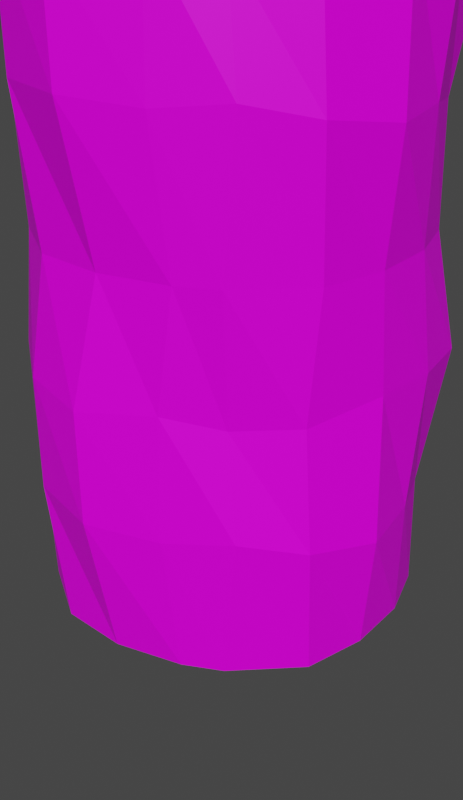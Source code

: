 # Source: Tora.blend  (saved by Blender 2.90.8; exported with 4.5.12 LTS)
import bpy
from mathutils import Matrix  # noqa: F401  (used for matrix-valued properties, if any)

bpy.ops.wm.read_factory_settings(use_empty=True)
scene = bpy.context.scene
scene.name = 'Scene'

# ---- collections
col_collection = bpy.data.collections.new('Collection'); scene.collection.children.link(col_collection)

# ---- images (referenced by path relative to the original .blend; pixels are not part of the script)
import os
ASSET_DIR = os.environ.get("B2B_ASSET_DIR", "")  # directory of the original .blend (textures are referenced by path, not embedded)
HERE = os.path.dirname(os.path.abspath(__file__))  # packed textures are extracted next to this script under _unpacked/

def load_image(name, relpath, width, height, colorspace="sRGB"):
    """Load a texture the original file referenced (path relative to the .blend, or extracted next to this script)."""
    p = next((c for c in (os.path.join(HERE, relpath), os.path.join(ASSET_DIR, relpath)) if relpath and os.path.exists(c)), "")
    if p:
        img = bpy.data.images.load(p, check_existing=True)
        img.name = name
    else:  # same state as the original file: an image datablock whose file is absent (Cycles renders it pink)
        img = bpy.data.images.new(name, width, height)
        img.source = "FILE"
        img.filepath = "//" + (relpath or name)
    img.colorspace_settings.name = colorspace
    return img
img_atlas_texturas = load_image('Atlas_texturas', '', 1024, 1024, 'sRGB')

# ---- materials (node trees are filled in below, after node groups)
mat_bake = bpy.data.materials.new('Bake')
mat_bake.use_transparent_shadow = False

# ---- material node trees
mat_bake.use_nodes = True; mat_bake.node_tree.nodes.clear()
_N = mat_bake.node_tree.nodes; _L = mat_bake.node_tree.links
n0 = _N.new('ShaderNodeOutputMaterial'); n0.name = 'Material Output'; n0.location = (300, 300)
n1 = _N.new('ShaderNodeBsdfPrincipled'); n1.name = 'Principled BSDF'; n1.location = (10, 300)
n1.distribution = 'GGX'
n1.subsurface_method = 'BURLEY'
n1.inputs[3].default_value = 1.45
n1.inputs[13].default_value = 0.1636
n1.inputs[27].default_value = (0.0, 0.0, 0.0, 1.0)
n1.inputs[28].default_value = 1.0
n2 = _N.new('ShaderNodeTexImage'); n2.name = 'Image Texture'; n2.location = (-297, 303)
n2.image = img_atlas_texturas
_L.new(n1.outputs[0], n0.inputs[0])
_L.new(n2.outputs[0], n1.inputs[0])
n0.is_active_output = True

# ---- world
world_world = bpy.data.worlds.new('World'); scene.world = world_world
world_world.use_nodes = True; world_world.node_tree.nodes.clear()
_N = world_world.node_tree.nodes; _L = world_world.node_tree.links
n0 = _N.new('ShaderNodeOutputWorld'); n0.name = 'World Output'; n0.location = (300, 300)
n1 = _N.new('ShaderNodeBackground'); n1.name = 'Background'; n1.location = (10, 300)
n1.inputs[0].default_value = (0.05088, 0.05088, 0.05088, 1.0)
_L.new(n1.outputs[0], n0.inputs[0])
n0.is_active_output = True
world_world.color = (0.05088, 0.05088, 0.05088)
world_world.use_sun_shadow = False
world_world.sun_shadow_jitter_overblur = 0.0

# ---- meshes
me_cylinder_032 = bpy.data.meshes.new('Cylinder.032')
me_cylinder_032.from_pydata([(-0.01671, 1.043, 0.9811), (0.8524, 0.4562, 0.9811), (0.8742, -0.4965, 0.9811), (0.03433, -0.9715, 0.9811), (-0.9199, -0.4991, 0.9811), (-0.8598, 0.5002, 0.9811), (0.6608, 0.7697, 0.9811), (0.2933, 0.8892, 0.9811), (-0.07135, 0.9111, -0.3639), (0.07094, 0.9992, 0.4067), (0.9146, 0.5799, 0.3486), (0.8321, 0.4725, -0.3932), (0.9567, -0.1698, 0.9811), (0.9484, 0.1661, 0.9811), (0.8242, -0.513, 0.3124), (0.8886, -0.5422, -0.3076), (0.3851, -0.8816, 0.9811), (0.5769, -0.783, 0.9811), (-0.04782, -1.079, 0.334), (-0.02184, -1.091, -0.2443), (-0.652, -0.7426, 0.9811), (-0.3227, -0.9541, 0.9811), (-0.946, -0.4189, 0.3338), (-0.9261, -0.4323, -0.2913), (-0.9669, 0.186, 0.9811), (-0.9897, -0.1278, 0.9811), (-0.8107, 0.5519, 0.2858), (-0.8449, 0.5019, -0.2898), (-0.369, 0.8884, 0.9811), (-0.6011, 0.7555, 0.9811), (-0.6617, 0.6642, -0.3206), (-0.4062, 0.8495, -0.3479), (-0.6481, 0.7649, 0.3479), (-0.3046, 0.9497, 0.3947), (-1.027, -0.0966, -0.2768), (-0.9565, 0.2186, -0.3338), (-1.048, -0.055, 0.2815), (-0.926, 0.2418, 0.2944), (-0.4258, -0.9773, -0.2483), (-0.7468, -0.7077, -0.25), (-0.3942, -1.007, 0.3713), (-0.7731, -0.7078, 0.3509), (0.6424, -0.7765, -0.2416), (0.3331, -0.9441, -0.2752), (0.5538, -0.7279, 0.2973), (0.3153, -0.9164, 0.3657), (0.9729, 0.1416, -0.3421), (1.029, -0.2006, -0.3574), (0.9868, 0.2287, 0.3604), (0.9741, -0.1397, 0.379), (0.2252, 0.8956, -0.3736), (0.5453, 0.6978, -0.3388), (0.4529, 0.8895, 0.4074), (0.6703, 0.8057, 0.3675), (0.6608, 0.7697, -0.9975), (0.8524, 0.4562, -0.9975), (0.9567, -0.1698, -0.9975), (0.8742, -0.4965, -0.9975), (0.3852, -0.8816, -0.9975), (0.03433, -0.9715, -0.9975), (-0.652, -0.7426, -0.9975), (-0.9199, -0.4991, -0.9975), (-0.9669, 0.186, -0.9975), (0.9484, 0.1661, -0.9975), (0.5769, -0.783, -0.9975), (-0.3227, -0.9541, -0.9975), (-0.01671, 1.043, -0.9975), (-0.8598, 0.5002, -0.9975), (0.2933, 0.8892, -0.9975), (-0.9897, -0.1278, -0.9975), (-0.369, 0.8884, -0.9975), (-0.6011, 0.7555, -0.9975)], [], [(53, 6, 1, 10), (49, 12, 2, 14), (45, 16, 3, 18), (41, 20, 4, 22), (37, 24, 5, 26), (33, 28, 0, 9), (70, 31, 8, 66), (31, 33, 9, 8), (67, 27, 30, 71), (71, 30, 31, 70), (27, 26, 32, 30), (30, 32, 33, 31), (26, 5, 29, 32), (32, 29, 28, 33), (62, 35, 27, 67), (35, 37, 26, 27), (61, 23, 34, 69), (69, 34, 35, 62), (23, 22, 36, 34), (34, 36, 37, 35), (22, 4, 25, 36), (36, 25, 24, 37), (60, 39, 23, 61), (39, 41, 22, 23), (59, 19, 38, 65), (65, 38, 39, 60), (19, 18, 40, 38), (38, 40, 41, 39), (18, 3, 21, 40), (40, 21, 20, 41), (58, 43, 19, 59), (43, 45, 18, 19), (57, 15, 42, 64), (64, 42, 43, 58), (15, 14, 44, 42), (42, 44, 45, 43), (14, 2, 17, 44), (44, 17, 16, 45), (56, 47, 15, 57), (47, 49, 14, 15), (55, 11, 46, 63), (63, 46, 47, 56), (11, 10, 48, 46), (46, 48, 49, 47), (10, 1, 13, 48), (48, 13, 12, 49), (54, 51, 11, 55), (51, 53, 10, 11), (66, 8, 50, 68), (68, 50, 51, 54), (8, 9, 52, 50), (50, 52, 53, 51), (9, 0, 7, 52), (52, 7, 6, 53), (7, 0, 28, 29, 5, 24, 25, 4, 20, 21, 3, 16, 17, 2, 12, 13, 1, 6), (54, 55, 63, 56, 57, 64, 58, 59, 65, 60, 61, 69, 62, 67, 71, 70, 66, 68)])
_uv = me_cylinder_032.uv_layers.new(name='UVMap')
_uv.uv.foreach_set('vector', [0.458, 0.05874, 0.458, 0.07689, 0.452, 0.07689, 0.452, 0.05874, 0.4399, 0.05874, 0.4399, 0.07689, 0.4338, 0.07689, 0.4338, 0.05874, 0.4217, 0.05874, 0.4217, 0.07689, 0.4157, 0.07689, 0.4157, 0.05874, 0.4036, 0.05874, 0.4036, 0.07689, 0.3975, 0.07689, 0.3975, 0.05874, 0.3854, 0.05874, 0.3854, 0.07689, 0.3794, 0.07689, 0.3794, 0.05874, 0.3673, 0.05874, 0.3673, 0.07689, 0.3612, 0.07689, 0.3612, 0.05874, 0.3673, 0.02243, 0.3673, 0.04059, 0.3612, 0.04059, 0.3612, 0.02243, 0.3673, 0.04059, 0.3673, 0.05874, 0.3612, 0.05874, 0.3612, 0.04059, 0.3794, 0.02243, 0.3794, 0.04059, 0.3733, 0.04059, 0.3733, 0.02243, 0.3733, 0.02243, 0.3733, 0.04059, 0.3673, 0.04059, 0.3673, 0.02243, 0.3794, 0.04059, 0.3794, 0.05874, 0.3733, 0.05874, 0.3733, 0.04059, 0.3733, 0.04059, 0.3733, 0.05874, 0.3673, 0.05874, 0.3673, 0.04059, 0.3794, 0.05874, 0.3794, 0.07689, 0.3733, 0.07689, 0.3733, 0.05874, 0.3733, 0.05874, 0.3733, 0.07689, 0.3673, 0.07689, 0.3673, 0.05874, 0.3854, 0.02243, 0.3854, 0.04059, 0.3794, 0.04059, 0.3794, 0.02243, 0.3854, 0.04059, 0.3854, 0.05874, 0.3794, 0.05874, 0.3794, 0.04059, 0.3975, 0.02243, 0.3975, 0.04059, 0.3915, 0.04059, 0.3915, 0.02243, 0.3915, 0.02243, 0.3915, 0.04059, 0.3854, 0.04059, 0.3854, 0.02243, 0.3975, 0.04059, 0.3975, 0.05874, 0.3915, 0.05874, 0.3915, 0.04059, 0.3915, 0.04059, 0.3915, 0.05874, 0.3854, 0.05874, 0.3854, 0.04059, 0.3975, 0.05874, 0.3975, 0.07689, 0.3915, 0.07689, 0.3915, 0.05874, 0.3915, 0.05874, 0.3915, 0.07689, 0.3854, 0.07689, 0.3854, 0.05874, 0.4036, 0.02243, 0.4036, 0.04059, 0.3975, 0.04059, 0.3975, 0.02243, 0.4036, 0.04059, 0.4036, 0.05874, 0.3975, 0.05874, 0.3975, 0.04059, 0.4157, 0.02243, 0.4157, 0.04059, 0.4096, 0.04059, 0.4096, 0.02243, 0.4096, 0.02243, 0.4096, 0.04059, 0.4036, 0.04059, 0.4036, 0.02243, 0.4157, 0.04059, 0.4157, 0.05874, 0.4096, 0.05874, 0.4096, 0.04059, 0.4096, 0.04059, 0.4096, 0.05874, 0.4036, 0.05874, 0.4036, 0.04059, 0.4157, 0.05874, 0.4157, 0.07689, 0.4096, 0.07689, 0.4096, 0.05874, 0.4096, 0.05874, 0.4096, 0.07689, 0.4036, 0.07689, 0.4036, 0.05874, 0.4217, 0.02243, 0.4217, 0.04059, 0.4157, 0.04059, 0.4157, 0.02243, 0.4217, 0.04059, 0.4217, 0.05874, 0.4157, 0.05874, 0.4157, 0.04059, 0.4338, 0.02243, 0.4338, 0.04059, 0.4278, 0.04059, 0.4278, 0.02243, 0.4278, 0.02243, 0.4278, 0.04059, 0.4217, 0.04059, 0.4217, 0.02243, 0.4338, 0.04059, 0.4338, 0.05874, 0.4278, 0.05874, 0.4278, 0.04059, 0.4278, 0.04059, 0.4278, 0.05874, 0.4217, 0.05874, 0.4217, 0.04059, 0.4338, 0.05874, 0.4338, 0.07689, 0.4278, 0.07689, 0.4278, 0.05874, 0.4278, 0.05874, 0.4278, 0.07689, 0.4217, 0.07689, 0.4217, 0.05874, 0.4399, 0.02243, 0.4399, 0.04059, 0.4338, 0.04059, 0.4338, 0.02243, 0.4399, 0.04059, 0.4399, 0.05874, 0.4338, 0.05874, 0.4338, 0.04059, 0.452, 0.02243, 0.452, 0.04059, 0.4459, 0.04059, 0.4459, 0.02243, 0.4459, 0.02243, 0.4459, 0.04059, 0.4399, 0.04059, 0.4399, 0.02243, 0.452, 0.04059, 0.452, 0.05874, 0.4459, 0.05874, 0.4459, 0.04059, 0.4459, 0.04059, 0.4459, 0.05874, 0.4399, 0.05874, 0.4399, 0.04059, 0.452, 0.05874, 0.452, 0.07689, 0.4459, 0.07689, 0.4459, 0.05874, 0.4459, 0.05874, 0.4459, 0.07689, 0.4399, 0.07689, 0.4399, 0.05874, 0.458, 0.02243, 0.458, 0.04059, 0.452, 0.04059, 0.452, 0.02243, 0.458, 0.04059, 0.458, 0.05874, 0.452, 0.05874, 0.452, 0.04059, 0.4701, 0.02243, 0.4701, 0.04059, 0.4641, 0.04059, 0.4641, 0.02243, 0.4641, 0.02243, 0.4641, 0.04059, 0.458, 0.04059, 0.458, 0.02243, 0.4701, 0.04059, 0.4701, 0.05874, 0.4641, 0.05874, 0.4641, 0.04059, 0.4641, 0.04059, 0.4641, 0.05874, 0.458, 0.05874, 0.458, 0.04059, 0.4701, 0.05874, 0.4701, 0.07689, 0.4641, 0.07689, 0.4641, 0.05874, 0.4641, 0.05874, 0.4641, 0.07689, 0.458, 0.07689, 0.458, 0.05874, 0.3137, 0.06967, 0.3594, 0.108, 0.3594, 0.1742, 0.3545, 0.22, 0.3321, 0.2785, 0.2899, 0.3171, 0.242, 0.3425, 0.1785, 0.3571, 0.1216, 0.3317, 0.06544, 0.2944, 0.03801, 0.2392, 0.02793, 0.1776, 0.03022, 0.1406, 0.05486, 0.07384, 0.1007, 0.03823, 0.1543, 0.01631, 0.2067, 0.01139, 0.2694, 0.01994, 0.2773, 0.3453, 0.2145, 0.3538, 0.1621, 0.3489, 0.1086, 0.327, 0.06272, 0.2914, 0.03807, 0.2247, 0.03578, 0.1876, 0.04586, 0.126, 0.07329, 0.07089, 0.1294, 0.03355, 0.1864, 0.008129, 0.2498, 0.02279, 0.2977, 0.0481, 0.3399, 0.08672, 0.3623, 0.1452, 0.3672, 0.191, 0.3672, 0.2573, 0.3215, 0.2956])
me_cylinder_032.materials.append(mat_bake)
me_cylinder_032.use_remesh_fix_poles = True
me_cylinder_032.use_remesh_preserve_attributes = False
me_cylinder_032.use_mirror_vertex_groups = False
me_cylinder_032.update()

# ---- objects
ob_cylinder_006 = bpy.data.objects.new('Cylinder.006', me_cylinder_032)

# ---- transforms, parenting, visibility, modifiers, constraints
ob_cylinder_006.location = (0.0, 0.0, 0.0)
ob_cylinder_006.scale = (0.2766, 0.2766, 0.2766)
ob_cylinder_006.lineart.crease_threshold = 0.0
_m = ob_cylinder_006.modifiers.new('Array', 'ARRAY')
_m.count = 6
_m.constant_offset_displace = (0.0, 0.0, 0.0)
_m.relative_offset_displace = (0.0, 0.0, 1.0)

# ---- collection membership
col_collection.objects.link(ob_cylinder_006)

# ---- scene / render settings (as saved in the file)
scene.frame_start = 1; scene.frame_end = 10; scene.frame_set(8)
scene.render.engine = 'BLENDER_EEVEE_NEXT'
scene.render.image_settings.file_format = 'FFMPEG'
scene.render.image_settings.color_mode = 'RGB'
scene.render.resolution_y = 3316
scene.render.resolution_percentage = 50
scene.cycles.use_denoising = False
scene.cycles.samples = 128
scene.cycles.sampling_pattern = 'TABULATED_SOBOL'
scene.cycles.use_adaptive_sampling = False
scene.cycles.use_light_tree = False
scene.view_settings.view_transform = 'Filmic'
bpy.context.view_layer.update()

# ---- added for rendering (the .blend has no active camera and no usable light): camera, sun
cam_auto = bpy.data.cameras.new('AutoCamera')
cam_auto.lens = 50.0
cam_auto.sensor_width = 36.0
cam_auto.clip_end = 1000.0
ob_auto_camera = bpy.data.objects.new('AutoCamera', cam_auto)
scene.collection.objects.link(ob_auto_camera)
ob_auto_camera.location = (0.912324, -1.10468, 0.729699)
ob_auto_camera.rotation_euler = (1.09748, -7.21219e-08, 0.694738)
scene.camera = ob_auto_camera
light_auto_sun = bpy.data.lights.new('AutoSun', 'SUN')
light_auto_sun.energy = 3.0
light_auto_sun.angle = 0.0523599
ob_auto_sun = bpy.data.objects.new('AutoSun', light_auto_sun)
scene.collection.objects.link(ob_auto_sun)
ob_auto_sun.rotation_euler = (0.872665, 0.174533, 0.523599)
bpy.context.view_layer.update()
